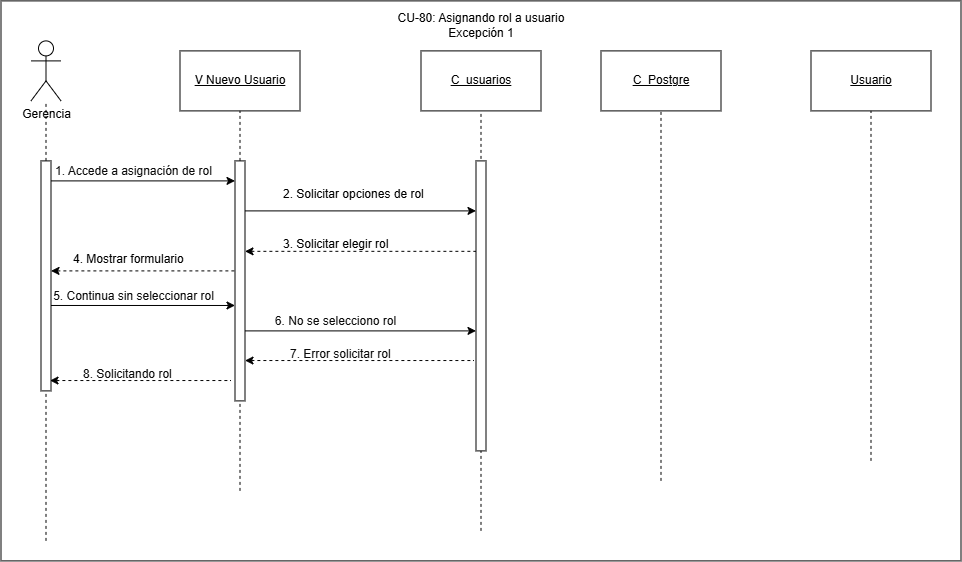

The diagram above was exported from draw.io. Its source (the exported page's mxGraphModel, read from the mxfile embedded in the PNG):
<mxGraphModel dx="969" dy="847" grid="1" gridSize="10" guides="1" tooltips="1" connect="1" arrows="1" fold="1" page="1" pageScale="1" pageWidth="827" pageHeight="1169" math="0" shadow="0">
  <root>
    <mxCell id="0" />
    <mxCell id="1" parent="0" />
    <mxCell id="XWxlc6hgnfccGRRYCb64-1" parent="1" style="rounded=0;whiteSpace=wrap;html=1;" value="" vertex="1">
      <mxGeometry height="560" width="960" x="50" y="20" as="geometry" />
    </mxCell>
    <mxCell id="6KECJf6FHPKGbmp-S7Pq-1" parent="1" style="shape=umlActor;verticalLabelPosition=bottom;verticalAlign=top;html=1;outlineConnect=0;" value="Gerencia" vertex="1">
      <mxGeometry height="60" width="30" x="80" y="60" as="geometry" />
    </mxCell>
    <mxCell id="6KECJf6FHPKGbmp-S7Pq-2" edge="1" parent="1" source="6KECJf6FHPKGbmp-S7Pq-13" style="endArrow=none;html=1;rounded=0;dashed=1;" target="6KECJf6FHPKGbmp-S7Pq-1" value="">
      <mxGeometry height="50" relative="1" width="50" as="geometry">
        <mxPoint x="95" y="850" as="sourcePoint" />
        <mxPoint x="140" y="220" as="targetPoint" />
      </mxGeometry>
    </mxCell>
    <mxCell id="6KECJf6FHPKGbmp-S7Pq-3" parent="1" style="rounded=0;whiteSpace=wrap;html=1;" value="&lt;u&gt;V Nuevo Usuario&lt;/u&gt;" vertex="1">
      <mxGeometry height="60" width="120" x="229" y="70" as="geometry" />
    </mxCell>
    <mxCell id="6KECJf6FHPKGbmp-S7Pq-4" parent="1" style="rounded=0;whiteSpace=wrap;html=1;" value="&lt;u&gt;C_Postgre&lt;/u&gt;" vertex="1">
      <mxGeometry height="60" width="120" x="650" y="70" as="geometry" />
    </mxCell>
    <mxCell id="6KECJf6FHPKGbmp-S7Pq-5" edge="1" parent="1" style="endArrow=none;html=1;rounded=0;dashed=1;entryX=0.5;entryY=1;entryDx=0;entryDy=0;" target="6KECJf6FHPKGbmp-S7Pq-3" value="">
      <mxGeometry height="50" relative="1" width="50" as="geometry">
        <mxPoint x="289" y="510" as="sourcePoint" />
        <mxPoint x="279" y="150" as="targetPoint" />
      </mxGeometry>
    </mxCell>
    <mxCell id="6KECJf6FHPKGbmp-S7Pq-6" parent="1" style="rounded=0;whiteSpace=wrap;html=1;" value="&lt;u&gt;C_usuarios&lt;/u&gt;" vertex="1">
      <mxGeometry height="60" width="120" x="470" y="70" as="geometry" />
    </mxCell>
    <mxCell id="6KECJf6FHPKGbmp-S7Pq-7" edge="1" parent="1" style="endArrow=classic;html=1;rounded=0;endFill=1;startArrow=none;startFill=0;" value="">
      <mxGeometry height="50" relative="1" width="50" as="geometry">
        <mxPoint x="100" y="199.9999999999999" as="sourcePoint" />
        <mxPoint x="284" y="199.9999999999999" as="targetPoint" />
      </mxGeometry>
    </mxCell>
    <mxCell id="6KECJf6FHPKGbmp-S7Pq-8" connectable="0" parent="6KECJf6FHPKGbmp-S7Pq-7" style="edgeLabel;html=1;align=center;verticalAlign=middle;resizable=0;points=[];" value="&lt;span style=&quot;color: rgb(11, 11, 11); font-family: &amp;quot;Anthropic Sans&amp;quot;, sans-serif; text-align: start;&quot;&gt;&lt;font style=&quot;font-size: 12px;&quot;&gt;1. Accede a asignación de rol&lt;/font&gt;&lt;/span&gt;" vertex="1">
      <mxGeometry relative="1" x="-0.7078" y="-1" as="geometry">
        <mxPoint x="55" y="-11" as="offset" />
      </mxGeometry>
    </mxCell>
    <mxCell id="6KECJf6FHPKGbmp-S7Pq-9" edge="1" parent="1" style="endArrow=none;html=1;rounded=0;dashed=1;entryX=0.5;entryY=1;entryDx=0;entryDy=0;" target="6KECJf6FHPKGbmp-S7Pq-6" value="">
      <mxGeometry height="50" relative="1" width="50" as="geometry">
        <mxPoint x="530" y="550" as="sourcePoint" />
        <mxPoint x="530" y="270" as="targetPoint" />
      </mxGeometry>
    </mxCell>
    <mxCell id="6KECJf6FHPKGbmp-S7Pq-10" edge="1" parent="1" style="endArrow=none;html=1;rounded=0;dashed=1;entryX=0.5;entryY=1;entryDx=0;entryDy=0;" target="6KECJf6FHPKGbmp-S7Pq-4" value="">
      <mxGeometry height="50" relative="1" width="50" as="geometry">
        <mxPoint x="710" y="500" as="sourcePoint" />
        <mxPoint x="710" y="310" as="targetPoint" />
      </mxGeometry>
    </mxCell>
    <mxCell id="6KECJf6FHPKGbmp-S7Pq-11" edge="1" parent="1" style="endArrow=classic;html=1;rounded=0;endFill=1;startArrow=none;startFill=0;" value="">
      <mxGeometry height="50" relative="1" width="50" as="geometry">
        <mxPoint x="294" y="229.9999999999999" as="sourcePoint" />
        <mxPoint x="525" y="229.9999999999999" as="targetPoint" />
      </mxGeometry>
    </mxCell>
    <mxCell id="6KECJf6FHPKGbmp-S7Pq-12" edge="1" parent="1" style="endArrow=none;html=1;rounded=0;dashed=1;" target="6KECJf6FHPKGbmp-S7Pq-13" value="">
      <mxGeometry height="50" relative="1" width="50" as="geometry">
        <mxPoint x="95" y="560" as="sourcePoint" />
        <mxPoint x="95" y="120" as="targetPoint" />
      </mxGeometry>
    </mxCell>
    <mxCell id="6KECJf6FHPKGbmp-S7Pq-13" parent="1" style="html=1;points=[[0,0,0,0,5],[0,1,0,0,-5],[1,0,0,0,5],[1,1,0,0,-5]];perimeter=orthogonalPerimeter;outlineConnect=0;targetShapes=umlLifeline;portConstraint=eastwest;newEdgeStyle={&quot;curved&quot;:0,&quot;rounded&quot;:0};" value="" vertex="1">
      <mxGeometry height="230" width="10" x="90" y="180" as="geometry" />
    </mxCell>
    <mxCell id="6KECJf6FHPKGbmp-S7Pq-14" parent="1" style="html=1;points=[[0,0,0,0,5],[0,1,0,0,-5],[1,0,0,0,5],[1,1,0,0,-5]];perimeter=orthogonalPerimeter;outlineConnect=0;targetShapes=umlLifeline;portConstraint=eastwest;newEdgeStyle={&quot;curved&quot;:0,&quot;rounded&quot;:0};" value="" vertex="1">
      <mxGeometry height="240" width="10" x="284" y="180" as="geometry" />
    </mxCell>
    <mxCell id="6KECJf6FHPKGbmp-S7Pq-15" parent="1" style="html=1;points=[[0,0,0,0,5],[0,1,0,0,-5],[1,0,0,0,5],[1,1,0,0,-5]];perimeter=orthogonalPerimeter;outlineConnect=0;targetShapes=umlLifeline;portConstraint=eastwest;newEdgeStyle={&quot;curved&quot;:0,&quot;rounded&quot;:0};" value="" vertex="1">
      <mxGeometry height="290" width="10" x="525" y="180" as="geometry" />
    </mxCell>
    <mxCell id="6KECJf6FHPKGbmp-S7Pq-16" parent="1" style="rounded=0;whiteSpace=wrap;html=1;" value="&lt;u&gt;Usuario&lt;/u&gt;" vertex="1">
      <mxGeometry height="60" width="120" x="860" y="70" as="geometry" />
    </mxCell>
    <mxCell id="6KECJf6FHPKGbmp-S7Pq-17" edge="1" parent="1" style="endArrow=none;html=1;rounded=0;dashed=1;entryX=0.5;entryY=1;entryDx=0;entryDy=0;" target="6KECJf6FHPKGbmp-S7Pq-16" value="">
      <mxGeometry height="50" relative="1" width="50" as="geometry">
        <mxPoint x="920" y="480" as="sourcePoint" />
        <mxPoint x="920" y="310" as="targetPoint" />
      </mxGeometry>
    </mxCell>
    <mxCell id="6KECJf6FHPKGbmp-S7Pq-18" parent="1" style="text;whiteSpace=wrap;html=1;" value="2. Solicitar opciones de rol" vertex="1">
      <mxGeometry height="20" width="170" x="330" y="200" as="geometry" />
    </mxCell>
    <mxCell id="6KECJf6FHPKGbmp-S7Pq-19" edge="1" parent="1" style="endArrow=none;html=1;rounded=0;endFill=0;startArrow=classic;startFill=1;dashed=1;" target="6KECJf6FHPKGbmp-S7Pq-15" value="">
      <mxGeometry height="50" relative="1" width="50" as="geometry">
        <mxPoint x="294" y="270.43000000000006" as="sourcePoint" />
        <mxPoint x="514" y="270" as="targetPoint" />
      </mxGeometry>
    </mxCell>
    <mxCell id="6KECJf6FHPKGbmp-S7Pq-20" parent="1" style="text;whiteSpace=wrap;html=1;" value="3. Solicitar elegir rol" vertex="1">
      <mxGeometry height="30" width="140" x="330" y="250" as="geometry" />
    </mxCell>
    <mxCell id="6KECJf6FHPKGbmp-S7Pq-21" edge="1" parent="1" source="6KECJf6FHPKGbmp-S7Pq-13" style="endArrow=none;html=1;rounded=0;endFill=0;startArrow=classic;startFill=1;dashed=1;" value="">
      <mxGeometry height="50" relative="1" width="50" as="geometry">
        <mxPoint x="109" y="290.43000000000006" as="sourcePoint" />
        <mxPoint x="284" y="290" as="targetPoint" />
      </mxGeometry>
    </mxCell>
    <mxCell id="6KECJf6FHPKGbmp-S7Pq-22" parent="1" style="text;whiteSpace=wrap;html=1;" value="4. Mostrar formulario" vertex="1">
      <mxGeometry height="20" width="140" x="120" y="265" as="geometry" />
    </mxCell>
    <mxCell id="6KECJf6FHPKGbmp-S7Pq-23" edge="1" parent="1" style="endArrow=classic;html=1;rounded=0;endFill=1;startArrow=none;startFill=0;" value="">
      <mxGeometry height="50" relative="1" width="50" as="geometry">
        <mxPoint x="100" y="324.57999999999987" as="sourcePoint" />
        <mxPoint x="284" y="324.57999999999987" as="targetPoint" />
      </mxGeometry>
    </mxCell>
    <mxCell id="6KECJf6FHPKGbmp-S7Pq-24" connectable="0" parent="6KECJf6FHPKGbmp-S7Pq-23" style="edgeLabel;html=1;align=center;verticalAlign=middle;resizable=0;points=[];" value="&lt;span style=&quot;color: rgb(11, 11, 11); font-family: &amp;quot;Anthropic Sans&amp;quot;, sans-serif; text-align: start;&quot;&gt;&lt;font style=&quot;font-size: 12px;&quot;&gt;5. Continua sin seleccionar rol&lt;/font&gt;&lt;/span&gt;" vertex="1">
      <mxGeometry relative="1" x="-0.7078" y="-1" as="geometry">
        <mxPoint x="55" y="-11" as="offset" />
      </mxGeometry>
    </mxCell>
    <mxCell id="6KECJf6FHPKGbmp-S7Pq-25" edge="1" parent="1" style="endArrow=classic;html=1;rounded=0;endFill=1;startArrow=none;startFill=0;" target="6KECJf6FHPKGbmp-S7Pq-15" value="">
      <mxGeometry height="50" relative="1" width="50" as="geometry">
        <mxPoint x="294" y="350" as="sourcePoint" />
        <mxPoint x="444" y="350" as="targetPoint" />
      </mxGeometry>
    </mxCell>
    <mxCell id="6KECJf6FHPKGbmp-S7Pq-26" connectable="0" parent="6KECJf6FHPKGbmp-S7Pq-25" style="edgeLabel;html=1;align=center;verticalAlign=middle;resizable=0;points=[];" value="&lt;span style=&quot;color: rgb(11, 11, 11); font-family: &amp;quot;Anthropic Sans&amp;quot;, sans-serif; text-align: start;&quot;&gt;&lt;font style=&quot;font-size: 12px;&quot;&gt;6. No se selecciono rol&lt;/font&gt;&lt;/span&gt;" vertex="1">
      <mxGeometry relative="1" x="-0.7078" y="-1" as="geometry">
        <mxPoint x="55" y="-11" as="offset" />
      </mxGeometry>
    </mxCell>
    <mxCell id="6KECJf6FHPKGbmp-S7Pq-27" edge="1" parent="1" source="6KECJf6FHPKGbmp-S7Pq-14" style="endArrow=none;html=1;rounded=0;endFill=0;startArrow=classic;startFill=1;dashed=1;" value="">
      <mxGeometry height="50" relative="1" width="50" as="geometry">
        <mxPoint x="297" y="379.6399999999999" as="sourcePoint" />
        <mxPoint x="523" y="379.6400000000001" as="targetPoint" />
      </mxGeometry>
    </mxCell>
    <mxCell id="6KECJf6FHPKGbmp-S7Pq-28" parent="1" style="text;whiteSpace=wrap;html=1;" value="&lt;span style=&quot;color: rgb(11, 11, 11); font-family: &amp;quot;Anthropic Sans&amp;quot;, sans-serif; white-space: nowrap;&quot;&gt;&lt;font&gt;7. Error solicitar rol&lt;/font&gt;&lt;/span&gt;" vertex="1">
      <mxGeometry height="20" width="125" x="337.5" y="360" as="geometry" />
    </mxCell>
    <mxCell id="6KECJf6FHPKGbmp-S7Pq-29" edge="1" parent="1" style="endArrow=none;html=1;rounded=0;endFill=0;startArrow=classic;startFill=1;dashed=1;" value="">
      <mxGeometry height="50" relative="1" width="50" as="geometry">
        <mxPoint x="99" y="399.6400000000001" as="sourcePoint" />
        <mxPoint x="280" y="399.64" as="targetPoint" />
      </mxGeometry>
    </mxCell>
    <mxCell id="6KECJf6FHPKGbmp-S7Pq-30" parent="1" style="text;whiteSpace=wrap;html=1;" value="&lt;span style=&quot;color: rgb(11, 11, 11); font-family: &amp;quot;Anthropic Sans&amp;quot;, sans-serif; white-space: nowrap;&quot;&gt;&lt;font&gt;8. Solicitando rol&lt;/font&gt;&lt;/span&gt;" vertex="1">
      <mxGeometry height="20" width="86" x="130" y="380" as="geometry" />
    </mxCell>
    <mxCell id="iFJVKQFy9xYPu1gQKLZ0-1" parent="1" style="text;html=1;whiteSpace=wrap;strokeColor=none;fillColor=none;align=center;verticalAlign=middle;rounded=0;" value="CU-80: Asignando rol a usuario&lt;div&gt;&lt;span style=&quot;font-size: 12px;&quot;&gt;Excepción 1&lt;/span&gt;&lt;/div&gt;" vertex="1">
      <mxGeometry height="30" width="170" x="445" y="30" as="geometry" />
    </mxCell>
  </root>
</mxGraphModel>